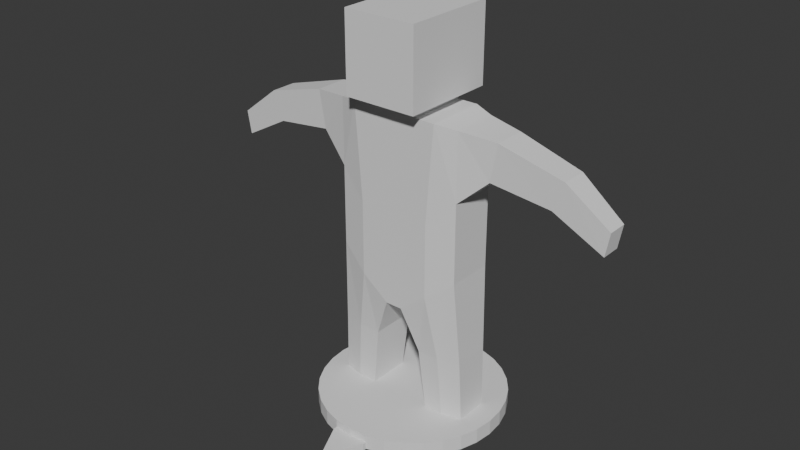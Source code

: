 # Source: test_skin.blend  (saved by Blender 4.5.90; exported with 4.5.12 LTS)
import bpy
from mathutils import Matrix  # noqa: F401  (used for matrix-valued properties, if any)

bpy.ops.wm.read_factory_settings(use_empty=True)
scene = bpy.context.scene
scene.name = 'Scene'

# ---- collections
col_collection = bpy.data.collections.new('Collection'); scene.collection.children.link(col_collection)

# ---- world
world_world = bpy.data.worlds.new('World'); scene.world = world_world
world_world.use_nodes = True; world_world.node_tree.nodes.clear()
_N = world_world.node_tree.nodes; _L = world_world.node_tree.links
n0 = _N.new('ShaderNodeOutputWorld'); n0.name = 'World Output'; n0.location = (200, 100)
n1 = _N.new('ShaderNodeBackground'); n1.name = 'Background'; n1.location = (-200, 100)
n1.inputs[0].default_value = (0.05088, 0.05088, 0.05088, 1.0)
_L.new(n1.outputs[0], n0.inputs[0])
n0.is_active_output = True
world_world.color = (0.05088, 0.05088, 0.05088)
world_world.sun_shadow_jitter_overblur = 0.0

# ---- meshes
me_cube_001 = bpy.data.meshes.new('Cube.001')
me_cube_001.from_pydata([(0.3, -0.1095, 0.7602), (0.3, -0.1095, 1.445), (0.3, 0.1095, 0.7602), (0.3, 0.1095, 1.445), (0.04, 0.1411, 0.5602), (0.1121, 0.1411, 1.46), (0.04, -0.1411, 0.5602), (0.1121, -0.1411, 1.46), (0.3, 0.1095, 1.131), (0.3, -0.1095, 1.131), (0.04, -0.1411, 0.8796), (0.04, 0.1411, 0.8796), (0.3333, -0.07734, 0.05961), (0.3333, 0.07734, 0.05961), (0.1497, -0.09971, 0.05961), (0.1497, 0.09971, 0.05961), (0.4661, 0.07643, 1.428), (0.4661, -0.07643, 1.428), (0.4352, 0.07643, 1.253), (0.4352, -0.07643, 1.253), (0.7626, 0.06113, 1.347), (0.7626, -0.06113, 1.347), (0.7121, 0.06113, 1.214), (0.7121, -0.06113, 1.214), (0.9611, 0.04713, 1.197), (0.9611, -0.04713, 1.197), (0.942, 0.04713, 1.089), (0.942, -0.04713, 1.089), (0.1121, 0.1411, 1.488), (0.1121, -0.1411, 1.488), (0.1715, 0.2255, 1.507), (0.1715, -0.2255, 1.507), (0.1715, 0.2255, 1.871), (0.1715, -0.2255, 1.871), (0.0, 0.1411, 0.5602), (0.0, 0.1411, 1.46), (0.0, -0.1411, 0.5602), (0.0, -0.1411, 1.46), (0.0, 0.1411, 0.8796), (0.0, -0.1411, 0.8796), (0.0, 0.1411, 1.488), (0.0, -0.1411, 1.488), (1.49e-08, 0.2255, 1.507), (-1.49e-08, -0.2255, 1.507), (1.49e-08, 0.2255, 1.871), (-1.49e-08, -0.2255, 1.871), (0.1176, 0.1111, 0.3599), (0.1176, -0.1111, 0.3599), (0.3224, 0.0862, 0.3599), (0.3224, -0.0862, 0.3599), (0.2061, 0.1411, 1.46), (0.17, -0.1411, 0.6602), (0.17, 0.1411, 0.6602), (0.2061, -0.1411, 1.46), (0.17, -0.1411, 1.005), (0.17, 0.1411, 1.005), (0.2415, -0.09971, 0.05961), (0.2415, 0.09971, 0.05961), (0.22, -0.1111, 0.3599), (0.22, 0.1111, 0.3599), (3.284e-08, -0.001817, 0.07296), (3.005e-08, -0.001817, 0.0009247), (7.433e-08, -0.4397, 0.0009247), (7.433e-08, -0.4397, 0.07296), (-2.228e-09, 0.436, 0.0009247), (-2.228e-09, 0.436, 0.07296), (0.08542, 0.4276, 0.0009247), (0.08542, 0.4276, 0.07296), (0.1676, 0.4027, 0.0009247), (0.1676, 0.4027, 0.07296), (0.2433, 0.3622, 0.0009247), (0.2433, 0.3622, 0.07296), (0.3096, 0.3078, 0.0009247), (0.3096, 0.3078, 0.07296), (0.3641, 0.2414, 0.0009247), (0.3641, 0.2414, 0.07296), (0.4045, 0.1657, 0.0009247), (0.4045, 0.1657, 0.07296), (0.4294, 0.0836, 0.0009247), (0.4294, 0.0836, 0.07296), (0.4378, -0.001817, 0.0009247), (0.4378, -0.001817, 0.07296), (0.4294, -0.08724, 0.0009247), (0.4294, -0.08724, 0.07296), (0.4045, -0.1694, 0.0009247), (0.4045, -0.1694, 0.07296), (0.3641, -0.2451, 0.0009247), (0.3641, -0.2451, 0.07296), (0.3096, -0.3114, 0.0009247), (0.3096, -0.3114, 0.07296), (0.2433, -0.3659, 0.0009247), (0.2433, -0.3659, 0.07296), (0.1676, -0.4063, 0.0009247), (0.1676, -0.4063, 0.07296), (0.08542, -0.4312, 0.0009247), (0.08542, -0.4312, 0.07296), (0.1676, -0.4063, 0.03694), (0.2433, -0.3659, 0.03694), (0.3096, -0.3114, 0.03694), (0.3641, -0.2451, 0.03694), (0.4045, -0.1694, 0.03694), (0.4294, -0.08724, 0.03694), (0.4378, -0.001817, 0.03694), (0.4294, 0.0836, 0.03694), (0.4045, 0.1657, 0.03694), (0.3641, 0.2414, 0.03694), (0.3096, 0.3078, 0.03694), (0.2433, 0.3622, 0.03694), (0.1676, 0.4027, 0.03694), (0.08542, 0.4276, 0.03694), (-2.228e-09, 0.436, 0.03694), (7.433e-08, -0.4397, 0.03694), (0.08542, -0.4312, 0.03694), (9.107e-08, -0.6312, 0.0009247), (0.08542, -0.4498, 0.03694), (9.107e-08, -0.6312, 0.03694), (0.08542, -0.4498, 0.0009247)], [], [(55, 50, 3, 8), (59, 48, 13, 57), (50, 5, 7, 53), (7, 5, 28, 29), (47, 46, 15, 14), (34, 4, 6, 36), (54, 53, 7, 10), (38, 35, 5, 11), (34, 38, 11, 4), (51, 54, 10, 6), (2, 8, 9, 0), (52, 55, 8, 2), (57, 13, 12, 56), (58, 47, 14, 56), (48, 49, 12, 13), (17, 19, 23, 21), (9, 8, 18, 19), (8, 3, 16, 18), (3, 1, 17, 16), (1, 9, 19, 17), (21, 23, 27, 25), (19, 18, 22, 23), (18, 16, 20, 22), (16, 17, 21, 20), (26, 24, 25, 27), (20, 21, 25, 24), (23, 22, 26, 27), (22, 20, 24, 26), (37, 7, 29, 41), (31, 30, 32, 33), (41, 29, 31, 43), (29, 28, 30, 31), (43, 31, 33, 45), (30, 42, 44, 32), (32, 44, 45, 33), (28, 40, 42, 30), (5, 35, 40, 28), (6, 10, 39, 36), (10, 7, 37, 39), (2, 0, 49, 48), (51, 6, 47, 58), (6, 4, 46, 47), (52, 2, 48, 59), (4, 52, 59, 46), (0, 51, 58, 49), (49, 58, 56, 12), (15, 57, 56, 14), (4, 11, 55, 52), (0, 9, 54, 51), (9, 1, 53, 54), (3, 50, 53, 1), (46, 59, 57, 15), (11, 5, 50, 55), (78, 80, 61), (72, 74, 61), (69, 67, 60), (88, 90, 61), (85, 83, 60), (66, 68, 61), (79, 77, 60), (82, 84, 61), (95, 93, 60), (76, 78, 61), (73, 71, 60), (92, 94, 61), (89, 87, 60), (67, 65, 60), (70, 72, 61), (83, 81, 60), (86, 88, 61), (110, 65, 67, 109), (109, 67, 69, 108), (64, 66, 61), (108, 69, 71, 107), (80, 82, 61), (77, 75, 60), (107, 71, 73, 106), (93, 91, 60), (106, 73, 75, 105), (105, 75, 77, 104), (104, 77, 79, 103), (74, 76, 61), (71, 69, 60), (103, 79, 81, 102), (90, 92, 61), (87, 85, 60), (102, 81, 83, 101), (101, 83, 85, 100), (100, 85, 87, 99), (68, 70, 61), (81, 79, 60), (99, 87, 89, 98), (84, 86, 61), (98, 89, 91, 97), (97, 91, 93, 96), (91, 89, 60), (75, 73, 60), (96, 93, 95, 112), (94, 62, 61), (112, 95, 63, 111), (63, 95, 60), (92, 96, 112, 94), (90, 97, 96, 92), (88, 98, 97, 90), (86, 99, 98, 88), (84, 100, 99, 86), (82, 101, 100, 84), (80, 102, 101, 82), (78, 103, 102, 80), (76, 104, 103, 78), (74, 105, 104, 76), (72, 106, 105, 74), (70, 107, 106, 72), (68, 108, 107, 70), (66, 109, 108, 68), (64, 110, 109, 66), (116, 114, 115, 113), (94, 112, 114, 116), (112, 111, 115, 114), (62, 94, 116, 113)])
_uv = me_cube_001.uv_layers.new(name='UVMap')
_uv.uv.foreach_set('vector', [0.425, 0.4583, 0.625, 0.4583, 0.625, 0.5, 0.425, 0.5, 0.375, 0.4583, 0.375, 0.5, 0.375, 0.5, 0.375, 0.4583, 0.6667, 0.5, 0.7083, 0.5, 0.7083, 0.75, 0.6667, 0.75, 0.7083, 0.75, 0.7083, 0.5, 0.7083, 0.5, 0.7083, 0.75, 0.2917, 0.75, 0.2917, 0.5, 0.2917, 0.5, 0.2917, 0.75, 0.25, 0.5, 0.2917, 0.5, 0.2917, 0.75, 0.25, 0.75, 0.425, 0.7917, 0.625, 0.7917, 0.625, 0.8333, 0.425, 0.8333, 0.425, 0.375, 0.625, 0.375, 0.625, 0.4167, 0.425, 0.4167, 0.375, 0.375, 0.425, 0.375, 0.425, 0.4167, 0.375, 0.4167, 0.375, 0.7917, 0.425, 0.7917, 0.425, 0.8333, 0.375, 0.8333, 0.375, 0.5, 0.425, 0.5, 0.425, 0.75, 0.375, 0.75, 0.375, 0.4583, 0.425, 0.4583, 0.425, 0.5, 0.375, 0.5, 0.3333, 0.5, 0.375, 0.5, 0.375, 0.75, 0.3333, 0.75, 0.375, 0.7917, 0.375, 0.8333, 0.375, 0.8333, 0.375, 0.7917, 0.375, 0.5, 0.375, 0.75, 0.375, 0.75, 0.375, 0.5, 0.625, 0.75, 0.425, 0.75, 0.425, 0.75, 0.625, 0.75, 0.425, 0.75, 0.425, 0.5, 0.425, 0.5, 0.425, 0.75, 0.425, 0.5, 0.625, 0.5, 0.625, 0.5, 0.425, 0.5, 0.625, 0.5, 0.625, 0.75, 0.625, 0.75, 0.625, 0.5, 0.625, 0.75, 0.425, 0.75, 0.425, 0.75, 0.625, 0.75, 0.625, 0.75, 0.425, 0.75, 0.425, 0.75, 0.625, 0.75, 0.425, 0.75, 0.425, 0.5, 0.425, 0.5, 0.425, 0.75, 0.425, 0.5, 0.625, 0.5, 0.625, 0.5, 0.425, 0.5, 0.625, 0.5, 0.625, 0.75, 0.625, 0.75, 0.625, 0.5, 0.425, 0.5, 0.625, 0.5, 0.625, 0.75, 0.425, 0.75, 0.625, 0.5, 0.625, 0.75, 0.625, 0.75, 0.625, 0.5, 0.425, 0.75, 0.425, 0.5, 0.425, 0.5, 0.425, 0.75, 0.425, 0.5, 0.625, 0.5, 0.625, 0.5, 0.425, 0.5, 0.625, 0.875, 0.625, 0.8333, 0.625, 0.8333, 0.625, 0.875, 0.7083, 0.75, 0.7083, 0.5, 0.7083, 0.5, 0.7083, 0.75, 0.625, 0.875, 0.625, 0.8333, 0.625, 0.8333, 0.625, 0.875, 0.7083, 0.75, 0.7083, 0.5, 0.7083, 0.5, 0.7083, 0.75, 0.625, 0.875, 0.625, 0.8333, 0.625, 0.8333, 0.625, 0.875, 0.625, 0.4167, 0.625, 0.375, 0.625, 0.375, 0.625, 0.4167, 0.7083, 0.5, 0.75, 0.5, 0.75, 0.75, 0.7083, 0.75, 0.625, 0.4167, 0.625, 0.375, 0.625, 0.375, 0.625, 0.4167, 0.625, 0.4167, 0.625, 0.375, 0.625, 0.375, 0.625, 0.4167, 0.375, 0.8333, 0.425, 0.8333, 0.425, 0.875, 0.375, 0.875, 0.425, 0.8333, 0.625, 0.8333, 0.625, 0.875, 0.425, 0.875, 0.375, 0.5, 0.375, 0.75, 0.375, 0.75, 0.375, 0.5, 0.375, 0.7917, 0.375, 0.8333, 0.375, 0.8333, 0.375, 0.7917, 0.2917, 0.75, 0.2917, 0.5, 0.2917, 0.5, 0.2917, 0.75, 0.375, 0.4583, 0.375, 0.5, 0.375, 0.5, 0.375, 0.4583, 0.375, 0.4167, 0.375, 0.4583, 0.375, 0.4583, 0.375, 0.4167, 0.375, 0.75, 0.375, 0.7917, 0.375, 0.7917, 0.375, 0.75, 0.375, 0.75, 0.375, 0.7917, 0.375, 0.7917, 0.375, 0.75, 0.2917, 0.5, 0.3333, 0.5, 0.3333, 0.75, 0.2917, 0.75, 0.375, 0.4167, 0.425, 0.4167, 0.425, 0.4583, 0.375, 0.4583, 0.375, 0.75, 0.425, 0.75, 0.425, 0.7917, 0.375, 0.7917, 0.425, 0.75, 0.625, 0.75, 0.625, 0.7917, 0.425, 0.7917, 0.625, 0.5, 0.6667, 0.5, 0.6667, 0.75, 0.625, 0.75, 0.375, 0.4167, 0.375, 0.4583, 0.375, 0.4583, 0.375, 0.4167, 0.425, 0.4167, 0.625, 0.4167, 0.625, 0.4583, 0.425, 0.4583, 0.2812, 0.5, 0.25, 0.5, 0.2812, 0.5, 0.375, 0.5, 0.3438, 0.5, 0.375, 0.5, 0.4375, 1.0, 0.4688, 1.0, 0.4375, 1.0, 0.125, 0.5, 0.09375, 0.5, 0.125, 0.5, 0.1875, 1.0, 0.2188, 1.0, 0.1875, 1.0, 0.4688, 0.5, 0.4375, 0.5, 0.4688, 0.5, 0.2812, 1.0, 0.3125, 1.0, 0.2812, 1.0, 0.2188, 0.5, 0.1875, 0.5, 0.2188, 0.5, 0.03125, 1.0, 0.0625, 1.0, 0.03125, 1.0, 0.3125, 0.5, 0.2812, 0.5, 0.3125, 0.5, 0.375, 1.0, 0.4062, 1.0, 0.375, 1.0, 0.0625, 0.5, 0.03125, 0.5, 0.0625, 0.5, 0.125, 1.0, 0.1562, 1.0, 0.125, 1.0, 0.4688, 1.0, 0.5, 1.0, 0.4688, 1.0, 0.4062, 0.5, 0.375, 0.5, 0.4062, 0.5, 0.2188, 1.0, 0.25, 1.0, 0.2188, 1.0, 0.1562, 0.5, 0.125, 0.5, 0.1562, 0.5, 0.5, 0.75, 0.5, 1.0, 0.4688, 1.0, 0.4688, 0.75, 0.4688, 0.75, 0.4688, 1.0, 0.4375, 1.0, 0.4375, 0.75, 0.5, 0.5, 0.4688, 0.5, 0.5, 0.5, 0.4375, 0.75, 0.4375, 1.0, 0.4062, 1.0, 0.4062, 0.75, 0.25, 0.5, 0.2188, 0.5, 0.25, 0.5, 0.3125, 1.0, 0.3438, 1.0, 0.3125, 1.0, 0.4062, 0.75, 0.4062, 1.0, 0.375, 1.0, 0.375, 0.75, 0.0625, 1.0, 0.09375, 1.0, 0.0625, 1.0, 0.375, 0.75, 0.375, 1.0, 0.3438, 1.0, 0.3438, 0.75, 0.3438, 0.75, 0.3438, 1.0, 0.3125, 1.0, 0.3125, 0.75, 0.3125, 0.75, 0.3125, 1.0, 0.2812, 1.0, 0.2812, 0.75, 0.3438, 0.5, 0.3125, 0.5, 0.3438, 0.5, 0.4062, 1.0, 0.4375, 1.0, 0.4062, 1.0, 0.2812, 0.75, 0.2812, 1.0, 0.25, 1.0, 0.25, 0.75, 0.09375, 0.5, 0.0625, 0.5, 0.09375, 0.5, 0.1562, 1.0, 0.1875, 1.0, 0.1562, 1.0, 0.25, 0.75, 0.25, 1.0, 0.2188, 1.0, 0.2188, 0.75, 0.2188, 0.75, 0.2188, 1.0, 0.1875, 1.0, 0.1875, 0.75, 0.1875, 0.75, 0.1875, 1.0, 0.1562, 1.0, 0.1562, 0.75, 0.4375, 0.5, 0.4062, 0.5, 0.4375, 0.5, 0.25, 1.0, 0.2812, 1.0, 0.25, 1.0, 0.1562, 0.75, 0.1562, 1.0, 0.125, 1.0, 0.125, 0.75, 0.1875, 0.5, 0.1562, 0.5, 0.1875, 0.5, 0.125, 0.75, 0.125, 1.0, 0.09375, 1.0, 0.09375, 0.75, 0.09375, 0.75, 0.09375, 1.0, 0.0625, 1.0, 0.0625, 0.75, 0.09375, 1.0, 0.125, 1.0, 0.09375, 1.0, 0.3438, 1.0, 0.375, 1.0, 0.3438, 1.0, 0.0625, 0.75, 0.0625, 1.0, 0.03125, 1.0, 0.03125, 0.75, 0.03125, 0.5, 0.0, 0.5, 0.03125, 0.5, 0.03125, 0.75, 0.03125, 1.0, 0.0, 1.0, 0.0, 0.75, 0.0, 1.0, 0.03125, 1.0, 0.0, 1.0, 0.0625, 0.5, 0.0625, 0.75, 0.03125, 0.75, 0.03125, 0.5, 0.09375, 0.5, 0.09375, 0.75, 0.0625, 0.75, 0.0625, 0.5, 0.125, 0.5, 0.125, 0.75, 0.09375, 0.75, 0.09375, 0.5, 0.1562, 0.5, 0.1562, 0.75, 0.125, 0.75, 0.125, 0.5, 0.1875, 0.5, 0.1875, 0.75, 0.1562, 0.75, 0.1562, 0.5, 0.2188, 0.5, 0.2188, 0.75, 0.1875, 0.75, 0.1875, 0.5, 0.25, 0.5, 0.25, 0.75, 0.2188, 0.75, 0.2188, 0.5, 0.2812, 0.5, 0.2812, 0.75, 0.25, 0.75, 0.25, 0.5, 0.3125, 0.5, 0.3125, 0.75, 0.2812, 0.75, 0.2812, 0.5, 0.3438, 0.5, 0.3438, 0.75, 0.3125, 0.75, 0.3125, 0.5, 0.375, 0.5, 0.375, 0.75, 0.3438, 0.75, 0.3438, 0.5, 0.4062, 0.5, 0.4062, 0.75, 0.375, 0.75, 0.375, 0.5, 0.4375, 0.5, 0.4375, 0.75, 0.4062, 0.75, 0.4062, 0.5, 0.4688, 0.5, 0.4688, 0.75, 0.4375, 0.75, 0.4375, 0.5, 0.5, 0.5, 0.5, 0.75, 0.4688, 0.75, 0.4688, 0.5, 0.03125, 0.5, 0.03125, 0.75, 0.0, 0.75, 0.0, 0.5, 0.03125, 0.5, 0.03125, 0.75, 0.03125, 0.75, 0.03125, 0.5, 0.03125, 0.75, 0.0, 0.75, 0.0, 0.75, 0.03125, 0.75, 0.0, 0.5, 0.03125, 0.5, 0.03125, 0.5, 0.0, 0.5])
me_cube_001.update()

# ---- objects
ob_mesh = bpy.data.objects.new('Mesh', me_cube_001)
ob_centerofmass = bpy.data.objects.new('CenterOfMass', None)

# ---- transforms, parenting, visibility, modifiers, constraints
ob_mesh.location = (0.0, 0.0, 0.0)
_m = ob_mesh.modifiers.new('Mirror', 'MIRROR')
ob_centerofmass.parent = ob_mesh
ob_centerofmass.location = (0.0, 0.0, 0.9533)
ob_centerofmass.scale = (0.3703, 0.3703, 0.3703)

# ---- collection membership
col_collection.objects.link(ob_mesh)
col_collection.objects.link(ob_centerofmass)

# ---- scene / render settings (as saved in the file)
scene.frame_start = 1; scene.frame_end = 250; scene.frame_set(1)
scene.render.engine = 'BLENDER_EEVEE_NEXT'
bpy.context.view_layer.update()

# ---- added for rendering (the .blend has no active camera and no usable light): camera, sun
cam_auto = bpy.data.cameras.new('AutoCamera')
cam_auto.lens = 50.0
cam_auto.sensor_width = 36.0
cam_auto.clip_end = 1000.0
ob_auto_camera = bpy.data.objects.new('AutoCamera', cam_auto)
scene.collection.objects.link(ob_auto_camera)
ob_auto_camera.location = (2.67043, -3.3021, 3.07224)
ob_auto_camera.rotation_euler = (1.09748, -7.21219e-08, 0.694738)
scene.camera = ob_auto_camera
light_auto_sun = bpy.data.lights.new('AutoSun', 'SUN')
light_auto_sun.energy = 3.0
light_auto_sun.angle = 0.0523599
ob_auto_sun = bpy.data.objects.new('AutoSun', light_auto_sun)
scene.collection.objects.link(ob_auto_sun)
ob_auto_sun.rotation_euler = (0.872665, 0.174533, 0.523599)
bpy.context.view_layer.update()
